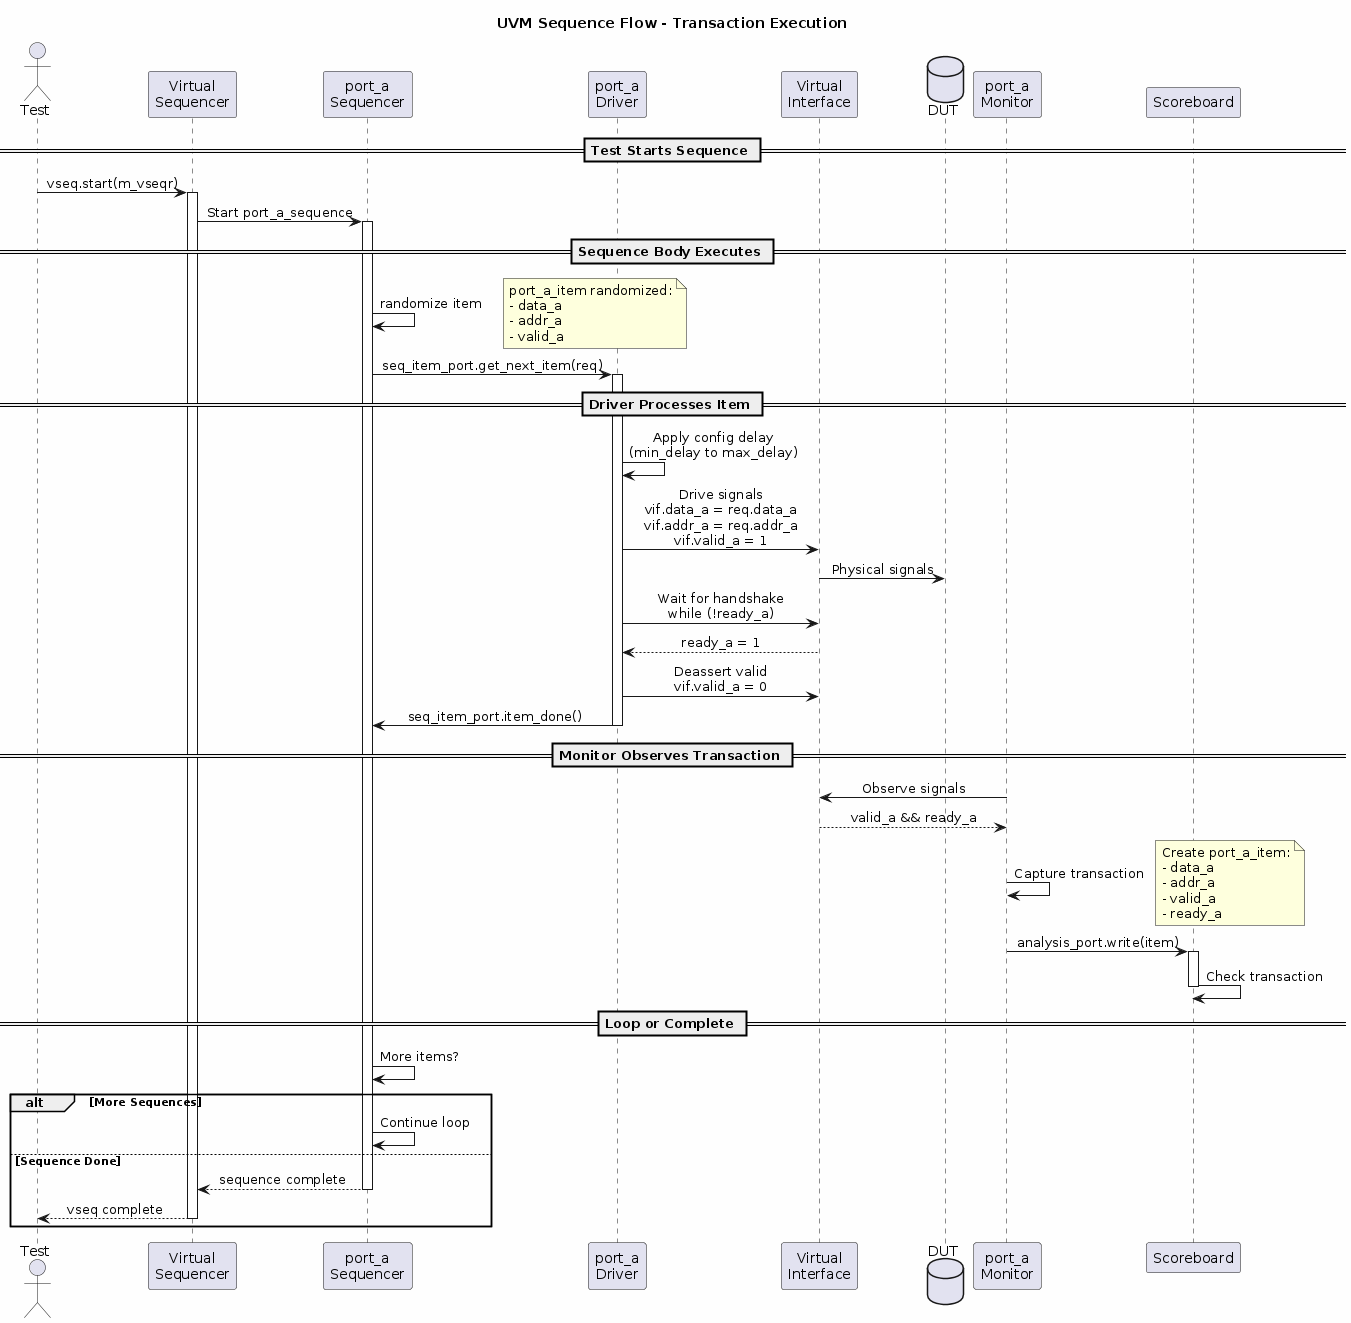

The diagram above was rendered by PlantUML. Its source (embedded in the PNG):
@startuml
skinparam sequenceMessageAlign center
skinparam backgroundColor #FEFEFE

title UVM Sequence Flow - Transaction Execution

actor Test
participant "Virtual\nSequencer" as VSeq
participant "port_a\nSequencer" as Seq
participant "port_a\nDriver" as Drv
participant "Virtual\nInterface" as VIF
database "DUT" as DUT
participant "port_a\nMonitor" as Mon
participant "Scoreboard" as SB

== Test Starts Sequence ==

Test -> VSeq : vseq.start(m_vseqr)
activate VSeq

VSeq -> Seq : Start port_a_sequence
activate Seq

== Sequence Body Executes ==

Seq -> Seq : randomize item
note right
  port_a_item randomized:
  - data_a
  - addr_a  
  - valid_a
end note

Seq -> Drv : seq_item_port.get_next_item(req)
activate Drv

== Driver Processes Item ==

Drv -> Drv : Apply config delay\n(min_delay to max_delay)

Drv -> VIF : Drive signals\nvif.data_a = req.data_a\nvif.addr_a = req.addr_a\nvif.valid_a = 1
VIF -> DUT : Physical signals

Drv -> VIF : Wait for handshake\nwhile (!ready_a)
VIF --> Drv : ready_a = 1

Drv -> VIF : Deassert valid\nvif.valid_a = 0

Drv -> Seq : seq_item_port.item_done()
deactivate Drv

== Monitor Observes Transaction ==

Mon -> VIF : Observe signals
VIF --> Mon : valid_a && ready_a

Mon -> Mon : Capture transaction
note right
  Create port_a_item:
  - data_a
  - addr_a
  - valid_a
  - ready_a
end note

Mon -> SB : analysis_port.write(item)
activate SB
SB -> SB : Check transaction
deactivate SB

== Loop or Complete ==

Seq -> Seq : More items?

alt More Sequences
    Seq -> Seq : Continue loop
else Sequence Done
    Seq --> VSeq : sequence complete
    deactivate Seq
    VSeq --> Test : vseq complete
    deactivate VSeq
end

@enduml